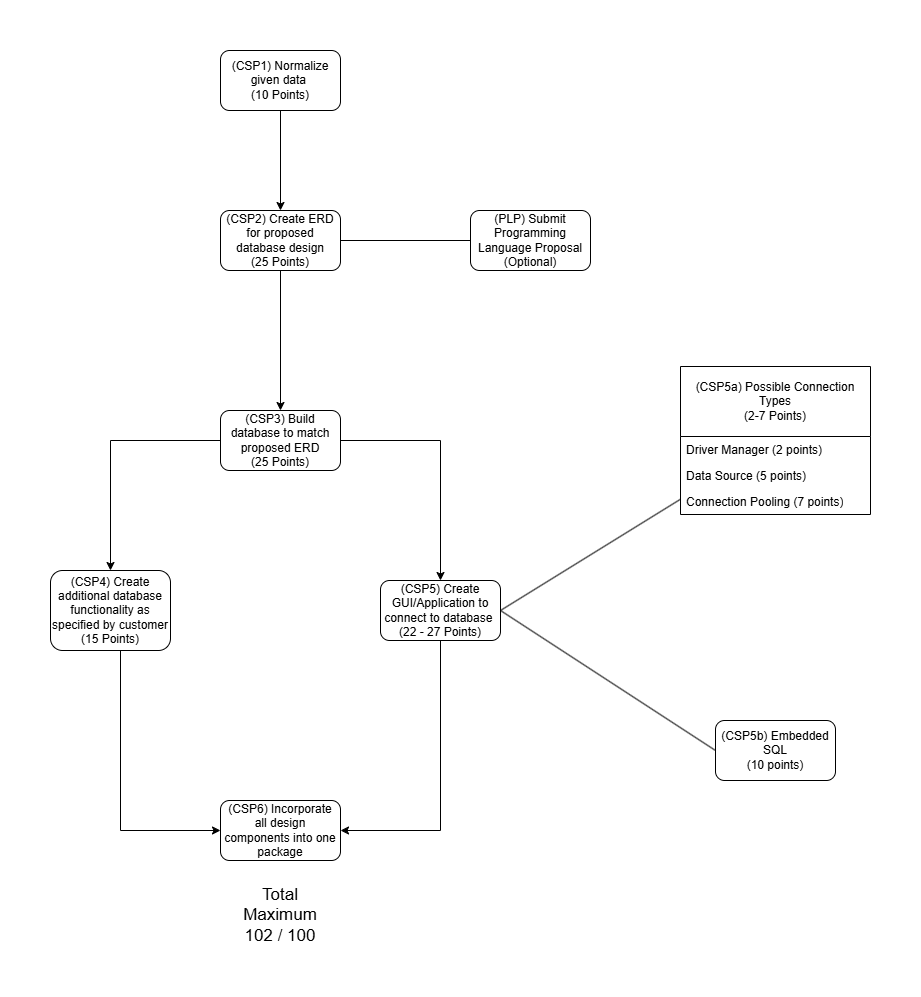

The diagram above was exported from draw.io. Its source (the exported page's mxGraphModel, read from the mxfile embedded in the PNG):
<mxGraphModel dx="1195" dy="682" grid="1" gridSize="10" guides="1" tooltips="1" connect="1" arrows="1" fold="1" page="1" pageScale="1" pageWidth="850" pageHeight="1100" math="0" shadow="0">
  <root>
    <mxCell id="0" />
    <mxCell id="1" parent="0" />
    <mxCell id="eZijgbO1eLxE_a2UANtA-45" style="edgeStyle=orthogonalEdgeStyle;rounded=0;orthogonalLoop=1;jettySize=auto;html=1;" edge="1" parent="1" source="eZijgbO1eLxE_a2UANtA-1" target="eZijgbO1eLxE_a2UANtA-2">
      <mxGeometry relative="1" as="geometry" />
    </mxCell>
    <mxCell id="eZijgbO1eLxE_a2UANtA-1" value="(CSP1) Normalize given data&amp;nbsp;&lt;div&gt;(10 Points)&lt;/div&gt;" style="rounded=1;whiteSpace=wrap;html=1;" vertex="1" parent="1">
      <mxGeometry x="340" y="100" width="120" height="60" as="geometry" />
    </mxCell>
    <mxCell id="eZijgbO1eLxE_a2UANtA-37" style="edgeStyle=orthogonalEdgeStyle;rounded=0;orthogonalLoop=1;jettySize=auto;html=1;" edge="1" parent="1" source="eZijgbO1eLxE_a2UANtA-2" target="eZijgbO1eLxE_a2UANtA-4">
      <mxGeometry relative="1" as="geometry" />
    </mxCell>
    <mxCell id="eZijgbO1eLxE_a2UANtA-2" value="(CSP2) Create ERD for proposed database design&lt;div&gt;(25 Points)&lt;/div&gt;" style="rounded=1;whiteSpace=wrap;html=1;" vertex="1" parent="1">
      <mxGeometry x="340" y="260" width="120" height="60" as="geometry" />
    </mxCell>
    <mxCell id="eZijgbO1eLxE_a2UANtA-3" value="(PLP) Submit Programming Language Proposal (Optional)" style="rounded=1;whiteSpace=wrap;html=1;" vertex="1" parent="1">
      <mxGeometry x="590" y="260" width="120" height="60" as="geometry" />
    </mxCell>
    <mxCell id="eZijgbO1eLxE_a2UANtA-38" style="edgeStyle=orthogonalEdgeStyle;rounded=0;orthogonalLoop=1;jettySize=auto;html=1;" edge="1" parent="1" source="eZijgbO1eLxE_a2UANtA-4" target="eZijgbO1eLxE_a2UANtA-5">
      <mxGeometry relative="1" as="geometry" />
    </mxCell>
    <mxCell id="eZijgbO1eLxE_a2UANtA-39" style="edgeStyle=orthogonalEdgeStyle;rounded=0;orthogonalLoop=1;jettySize=auto;html=1;" edge="1" parent="1" source="eZijgbO1eLxE_a2UANtA-4" target="eZijgbO1eLxE_a2UANtA-6">
      <mxGeometry relative="1" as="geometry" />
    </mxCell>
    <mxCell id="eZijgbO1eLxE_a2UANtA-4" value="(CSP3) Build database to match proposed ERD&lt;div&gt;(25 Points)&lt;/div&gt;" style="rounded=1;whiteSpace=wrap;html=1;" vertex="1" parent="1">
      <mxGeometry x="340" y="460" width="120" height="60" as="geometry" />
    </mxCell>
    <mxCell id="eZijgbO1eLxE_a2UANtA-40" style="edgeStyle=orthogonalEdgeStyle;rounded=0;orthogonalLoop=1;jettySize=auto;html=1;entryX=0;entryY=0.5;entryDx=0;entryDy=0;" edge="1" parent="1" source="eZijgbO1eLxE_a2UANtA-5" target="eZijgbO1eLxE_a2UANtA-36">
      <mxGeometry relative="1" as="geometry">
        <mxPoint x="230" y="880" as="targetPoint" />
        <Array as="points">
          <mxPoint x="240" y="880" />
        </Array>
      </mxGeometry>
    </mxCell>
    <mxCell id="eZijgbO1eLxE_a2UANtA-5" value="(CSP4) Create additional database functionality as specified by customer&lt;div&gt;(15 Points)&lt;/div&gt;" style="rounded=1;whiteSpace=wrap;html=1;" vertex="1" parent="1">
      <mxGeometry x="170" y="620" width="120" height="80" as="geometry" />
    </mxCell>
    <mxCell id="eZijgbO1eLxE_a2UANtA-6" value="(CSP5) Create GUI/Application to connect to database&amp;nbsp;&lt;div&gt;(22 - 27 Points)&lt;/div&gt;" style="rounded=1;whiteSpace=wrap;html=1;" vertex="1" parent="1">
      <mxGeometry x="500" y="630" width="120" height="60" as="geometry" />
    </mxCell>
    <mxCell id="eZijgbO1eLxE_a2UANtA-31" value="(CSP5a) Possible Connection Types&lt;div&gt;(2-7 Points)&lt;/div&gt;" style="swimlane;fontStyle=0;childLayout=stackLayout;horizontal=1;startSize=70;fillColor=none;horizontalStack=0;resizeParent=1;resizeParentMax=0;resizeLast=0;collapsible=1;marginBottom=0;whiteSpace=wrap;html=1;" vertex="1" parent="1">
      <mxGeometry x="800" y="416" width="190" height="148" as="geometry">
        <mxRectangle x="760" y="270" width="230" height="70" as="alternateBounds" />
      </mxGeometry>
    </mxCell>
    <mxCell id="eZijgbO1eLxE_a2UANtA-32" value="Driver Manager (2 points)&amp;nbsp;" style="text;strokeColor=none;fillColor=none;align=left;verticalAlign=top;spacingLeft=4;spacingRight=4;overflow=hidden;rotatable=0;points=[[0,0.5],[1,0.5]];portConstraint=eastwest;whiteSpace=wrap;html=1;" vertex="1" parent="eZijgbO1eLxE_a2UANtA-31">
      <mxGeometry y="70" width="190" height="26" as="geometry" />
    </mxCell>
    <mxCell id="eZijgbO1eLxE_a2UANtA-33" value="Data Source (5 points)" style="text;strokeColor=none;fillColor=none;align=left;verticalAlign=top;spacingLeft=4;spacingRight=4;overflow=hidden;rotatable=0;points=[[0,0.5],[1,0.5]];portConstraint=eastwest;whiteSpace=wrap;html=1;" vertex="1" parent="eZijgbO1eLxE_a2UANtA-31">
      <mxGeometry y="96" width="190" height="26" as="geometry" />
    </mxCell>
    <mxCell id="eZijgbO1eLxE_a2UANtA-34" value="Connection Pooling (7 points)" style="text;strokeColor=none;fillColor=none;align=left;verticalAlign=top;spacingLeft=4;spacingRight=4;overflow=hidden;rotatable=0;points=[[0,0.5],[1,0.5]];portConstraint=eastwest;whiteSpace=wrap;html=1;" vertex="1" parent="eZijgbO1eLxE_a2UANtA-31">
      <mxGeometry y="122" width="190" height="26" as="geometry" />
    </mxCell>
    <mxCell id="eZijgbO1eLxE_a2UANtA-35" value="(CSP5b) Embedded SQL&lt;div&gt;(10 points)&lt;/div&gt;" style="rounded=1;whiteSpace=wrap;html=1;" vertex="1" parent="1">
      <mxGeometry x="835" y="770" width="120" height="60" as="geometry" />
    </mxCell>
    <mxCell id="eZijgbO1eLxE_a2UANtA-36" value="(CSP6) Incorporate all design components into one package" style="rounded=1;whiteSpace=wrap;html=1;" vertex="1" parent="1">
      <mxGeometry x="340" y="850" width="120" height="60" as="geometry" />
    </mxCell>
    <mxCell id="eZijgbO1eLxE_a2UANtA-41" style="edgeStyle=orthogonalEdgeStyle;rounded=0;orthogonalLoop=1;jettySize=auto;html=1;entryX=1;entryY=0.5;entryDx=0;entryDy=0;exitX=0.5;exitY=1;exitDx=0;exitDy=0;" edge="1" parent="1" source="eZijgbO1eLxE_a2UANtA-6" target="eZijgbO1eLxE_a2UANtA-36">
      <mxGeometry relative="1" as="geometry">
        <mxPoint x="670" y="730" as="sourcePoint" />
        <mxPoint x="510" y="920" as="targetPoint" />
        <Array as="points">
          <mxPoint x="560" y="880" />
        </Array>
      </mxGeometry>
    </mxCell>
    <mxCell id="eZijgbO1eLxE_a2UANtA-42" value="" style="endArrow=none;html=1;rounded=0;entryX=0;entryY=0.5;entryDx=0;entryDy=0;exitX=1;exitY=0.5;exitDx=0;exitDy=0;" edge="1" parent="1" source="eZijgbO1eLxE_a2UANtA-2" target="eZijgbO1eLxE_a2UANtA-3">
      <mxGeometry width="50" height="50" relative="1" as="geometry">
        <mxPoint x="630" y="550" as="sourcePoint" />
        <mxPoint x="680" y="500" as="targetPoint" />
      </mxGeometry>
    </mxCell>
    <mxCell id="eZijgbO1eLxE_a2UANtA-43" value="" style="endArrow=none;html=1;rounded=0;exitX=1;exitY=0.5;exitDx=0;exitDy=0;" edge="1" parent="1" source="eZijgbO1eLxE_a2UANtA-6" target="eZijgbO1eLxE_a2UANtA-31">
      <mxGeometry width="50" height="50" relative="1" as="geometry">
        <mxPoint x="630" y="550" as="sourcePoint" />
        <mxPoint x="680" y="500" as="targetPoint" />
      </mxGeometry>
    </mxCell>
    <mxCell id="eZijgbO1eLxE_a2UANtA-44" value="" style="endArrow=none;html=1;rounded=0;entryX=0;entryY=0.5;entryDx=0;entryDy=0;exitX=1;exitY=0.5;exitDx=0;exitDy=0;" edge="1" parent="1" source="eZijgbO1eLxE_a2UANtA-6" target="eZijgbO1eLxE_a2UANtA-35">
      <mxGeometry width="50" height="50" relative="1" as="geometry">
        <mxPoint x="630" y="800" as="sourcePoint" />
        <mxPoint x="680" y="750" as="targetPoint" />
      </mxGeometry>
    </mxCell>
    <mxCell id="eZijgbO1eLxE_a2UANtA-46" value="&lt;font style=&quot;font-size: 17px;&quot;&gt;Total Maximum&lt;/font&gt;&lt;div&gt;&lt;font style=&quot;font-size: 17px;&quot;&gt;102 / 100&lt;/font&gt;&lt;/div&gt;" style="text;html=1;align=center;verticalAlign=middle;whiteSpace=wrap;rounded=0;" vertex="1" parent="1">
      <mxGeometry x="370" y="950" width="60" height="30" as="geometry" />
    </mxCell>
  </root>
</mxGraphModel>